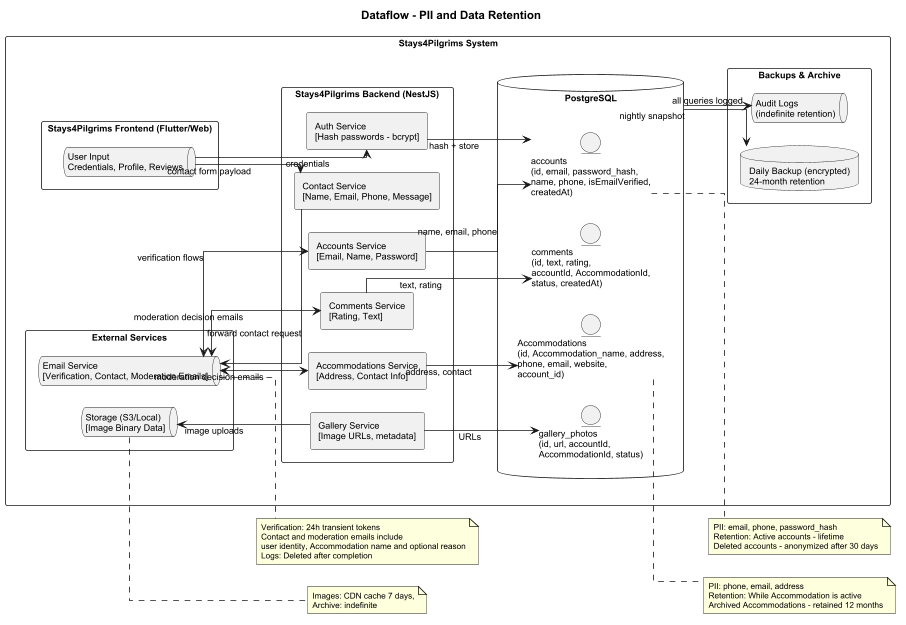

The diagram above was rendered by PlantUML. Its source (embedded in the PNG):
@startuml
title Dataflow - PII and Data Retention

left to right direction
scale 0.82
skinparam defaultFontName Arial
skinparam defaultFontSize 11
skinparam linetype ortho
skinparam shadowing false
skinparam packageStyle rectangle
skinparam packageTitleFontSize 12
skinparam componentStyle rectangle
skinparam nodesep 28
skinparam ranksep 38

skinparam package {
  Padding 10
}

skinparam note {
  FontSize 10
  Padding 6
}

package "Stays4Pilgrims System" {
  package "Stays4Pilgrims Frontend (Flutter/Web)" as Frontend {
    queue "User Input\nCredentials, Profile, Reviews" as FE_INPUT
  }

  package "Stays4Pilgrims Backend (NestJS)" as Backend {
    component "Auth Service\n[Hash passwords - bcrypt]" as AUTH
    component "Accounts Service\n[Email, Name, Password]" as ACC
    component "Accommodations Service\n[Address, Contact Info]" as AccommodationService
    component "Comments Service\n[Rating, Text]" as COMMENTS
    component "Gallery Service\n[Image URLs, metadata]" as GALLERY
    component "Contact Service\n[Name, Email, Phone, Message]" as CONTACT
  }

  database "PostgreSQL" as DB {
    entity "accounts\n(id, email, password_hash,\nname, phone, isEmailVerified,\ncreatedAt)" as TBL_ACC
    entity "Accommodations\n(id, Accommodation_name, address,\nphone, email, website,\naccount_id)" as TBL_Accommodations
    entity "comments\n(id, text, rating,\naccountId, AccommodationId,\nstatus, createdAt)" as TBL_COMMENTS
    entity "gallery_photos\n(id, url, accountId,\nAccommodationId, status)" as TBL_GALLERY
  }

  package "External Services" {
    queue "Email Service\n[Verification, Contact, Moderation Emails]" as EMAIL_SVC
    queue "Storage (S3/Local)\n[Image Binary Data]" as STORAGE
  }

  package "Backups & Archive" {
    database "Daily Backup (encrypted)\n24-month retention" as BACKUP
    queue "Audit Logs\n(indefinite retention)" as AUDIT
  }
}

FE_INPUT --> AUTH: credentials
FE_INPUT --> CONTACT: contact form payload
AUTH --> TBL_ACC: hash + store
ACC --> TBL_ACC: name, email, phone
AccommodationService --> TBL_Accommodations: address, contact
COMMENTS --> TBL_COMMENTS: text, rating
GALLERY --> TBL_GALLERY: URLs
CONTACT --> EMAIL_SVC: forward contact request
EMAIL_SVC <--> ACC: verification flows
EMAIL_SVC <--> COMMENTS: moderation decision emails
EMAIL_SVC <--> AccommodationService: moderation decision emails
STORAGE <-- GALLERY: image uploads
DB --> BACKUP: nightly snapshot
DB --> AUDIT: all queries logged

note right of TBL_ACC
  PII: email, phone, password_hash
  Retention: Active accounts - lifetime
  Deleted accounts - anonymized after 30 days
end note

note right of TBL_Accommodations
  PII: phone, email, address
  Retention: While Accommodation is active
  Archived Accommodations - retained 12 months
end note

note right of EMAIL_SVC
  Verification: 24h transient tokens
  Contact and moderation emails include
  user identity, Accommodation name and optional reason
  Logs: Deleted after completion
end note

note right of STORAGE
  Images: CDN cache 7 days,
  Archive: indefinite
end note

@enduml